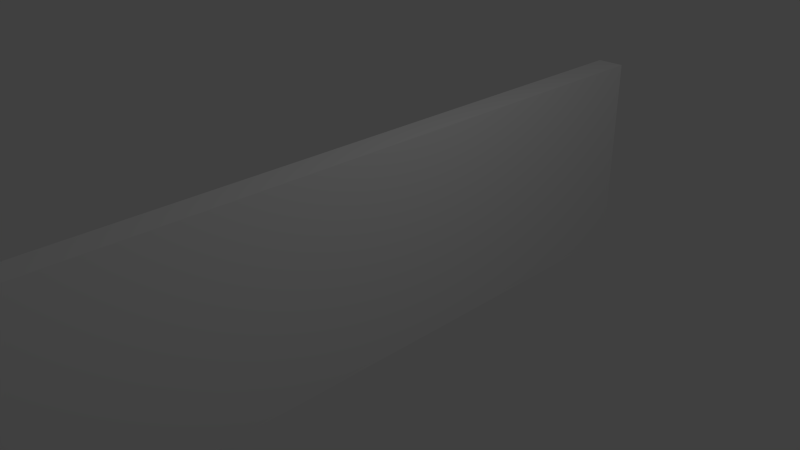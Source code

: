 # Source: J.blend  (saved by Blender 2.74.0; exported with 4.5.12 LTS)
import bpy
from mathutils import Matrix  # noqa: F401  (used for matrix-valued properties, if any)

bpy.ops.wm.read_factory_settings(use_empty=True)
scene = bpy.context.scene
scene.name = 'Scene'

# ---- collections
col_collection_1 = bpy.data.collections.new('Collection 1'); scene.collection.children.link(col_collection_1)

# ---- materials (node trees are filled in below, after node groups)
mat_material = bpy.data.materials.new('Material')
mat_material.alpha_threshold = 0.0
mat_material.use_transparent_shadow = False
mat_material.roughness = 0.5
mat_material.line_color = (0.0, 0.0, 0.0, 1.0)

# ---- material node trees

# ---- world
world_world = bpy.data.worlds.new('World'); scene.world = world_world
world_world.color = (0.05088, 0.05088, 0.05088)
world_world.use_sun_shadow = False
world_world.sun_shadow_jitter_overblur = 0.0
world_world.cycles.sampling_method = 'MANUAL'
world_world.cycles.sample_map_resolution = 256

# ---- cameras
cam_camera = bpy.data.cameras.new('Camera')
cam_camera.clip_end = 100.0
cam_camera.lens = 35.0
cam_camera.sensor_width = 32.0
cam_camera.sensor_height = 18.0
cam_camera.ortho_scale = 7.314
cam_camera.dof.focus_distance = 0.0
cam_camera.dof.aperture_fstop = 128.0

# ---- lights
light_lamp = bpy.data.lights.new('Lamp', 'POINT')
light_lamp.transmission_factor = 0.0
light_lamp.cutoff_distance = 30.0
light_lamp.energy = 100.0
light_lamp.shadow_buffer_clip_start = 1.001
light_lamp.shadow_soft_size = 0.1
light_lamp.shadow_maximum_resolution = 0.006
light_lamp.use_absolute_resolution = True
light_lamp.cycles.use_multiple_importance_sampling = False

# ---- meshes
me_cube = bpy.data.meshes.new('Cube')
me_cube.from_pydata([(1.0, 1.0, -1.0), (1.0, -1.0, -1.0), (-1.0, -1.0, -1.0), (-1.0, 1.0, -1.0), (1.0, 1.0, 1.0), (1.0, -1.0, 1.0), (-1.0, -1.0, 1.0), (-1.0, 1.0, 1.0)], [], [(1, 2, 3), (7, 6, 5), (4, 5, 1), (5, 6, 2), (2, 6, 7), (0, 3, 7), (0, 1, 3), (4, 7, 5), (0, 4, 1), (1, 5, 2), (3, 2, 7), (4, 0, 7)])
_uv = me_cube.uv_layers.new(name='UVMap')
_uv.uv.foreach_set('vector', [0.3333, 0.6667, 0.3333, 1.0, 0.0, 1.0, 0.6667, 0.6667, 0.3333, 0.6667, 0.3333, 0.3333, 0.3333, 0.3333, 0.3333, 0.0, 0.6667, 1.987e-08, 0.0, 1.291e-07, 0.3333, 0.0, 0.3333, 0.3333, 1.0, 0.3333, 0.6667, 0.3333, 0.6667, 8.941e-08, 0.3333, 0.3333, 0.3333, 0.6667, 2.98e-08, 0.6667, 1.987e-08, 0.6667, 0.3333, 0.6667, 0.0, 1.0, 0.6667, 0.3333, 0.6667, 0.6667, 0.3333, 0.3333, 0.6667, 0.3333, 0.3333, 0.3333, 0.6667, 1.987e-08, 2.98e-08, 0.3333, 0.0, 1.291e-07, 0.3333, 0.3333, 1.0, 0.0, 1.0, 0.3333, 0.6667, 8.941e-08, 0.0, 0.3333, 0.3333, 0.3333, 2.98e-08, 0.6667])
me_cube.materials.append(mat_material)
me_cube.use_remesh_preserve_volume = False
me_cube.use_remesh_preserve_attributes = False
me_cube.use_mirror_vertex_groups = False
me_cube.update()

# ---- objects
ob_cube = bpy.data.objects.new('Cube', me_cube)
ob_lamp = bpy.data.objects.new('Lamp', light_lamp)
ob_camera = bpy.data.objects.new('Camera', cam_camera)

# ---- transforms, parenting, visibility, modifiers, constraints
ob_cube.location = (0.0, 0.0, 0.0)
ob_cube.scale = (0.2, 5.0, 1.5)
ob_cube.lock_rotations_4d = False
ob_cube.empty_display_type = 'ARROWS'
ob_cube.lineart.crease_threshold = 0.0
ob_lamp.location = (4.076, 1.005, 5.904)
ob_lamp.rotation_euler = (0.6503, 0.05522, 1.866)
ob_lamp.lock_rotations_4d = False
ob_lamp.empty_display_type = 'ARROWS'
ob_lamp.color = (0.0, 0.0, 0.0, 0.0)
ob_lamp.lineart.crease_threshold = 0.0
ob_camera.location = (7.481, -6.508, 5.344)
ob_camera.rotation_euler = (1.109, 0.01082, 0.8149)
ob_camera.lock_rotations_4d = False
ob_camera.empty_display_type = 'ARROWS'
ob_camera.color = (0.0, 0.0, 0.0, 0.0)
ob_camera.display_type = 'WIRE'
ob_camera.lineart.crease_threshold = 0.0

# ---- collection membership
col_collection_1.objects.link(ob_cube)
col_collection_1.objects.link(ob_lamp)
col_collection_1.objects.link(ob_camera)

# ---- scene / render settings (as saved in the file)
scene.camera = ob_camera
scene.frame_start = 1; scene.frame_end = 250; scene.frame_set(1)
scene.render.engine = 'BLENDER_EEVEE_NEXT'
scene.render.resolution_percentage = 50
scene.render.dither_intensity = 0.0
scene.cycles.use_denoising = False
scene.cycles.samples = 10
scene.cycles.sampling_pattern = 'TABULATED_SOBOL'
scene.cycles.light_sampling_threshold = 0.0
scene.cycles.use_adaptive_sampling = False
scene.cycles.use_light_tree = False
scene.cycles.blur_glossy = 0.0
scene.cycles.pixel_filter_type = 'GAUSSIAN'
scene.cycles.sample_clamp_indirect = 0.0
scene.view_settings.view_transform = 'Standard'
bpy.context.view_layer.update()
